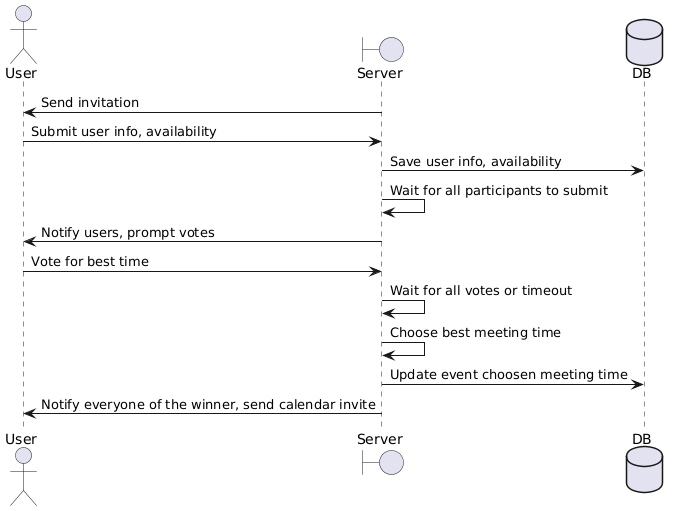

The diagram above was rendered by PlantUML. Its source (embedded in the PNG):
@startuml

actor User
boundary Server
database DB

Server -> User: Send invitation
User -> Server: Submit user info, availability
Server -> DB: Save user info, availability
Server -> Server: Wait for all participants to submit

Server -> User: Notify users, prompt votes
User -> Server: Vote for best time
Server -> Server: Wait for all votes or timeout
Server -> Server: Choose best meeting time
Server -> DB: Update event choosen meeting time
Server -> User: Notify everyone of the winner, send calendar invite

@enduml